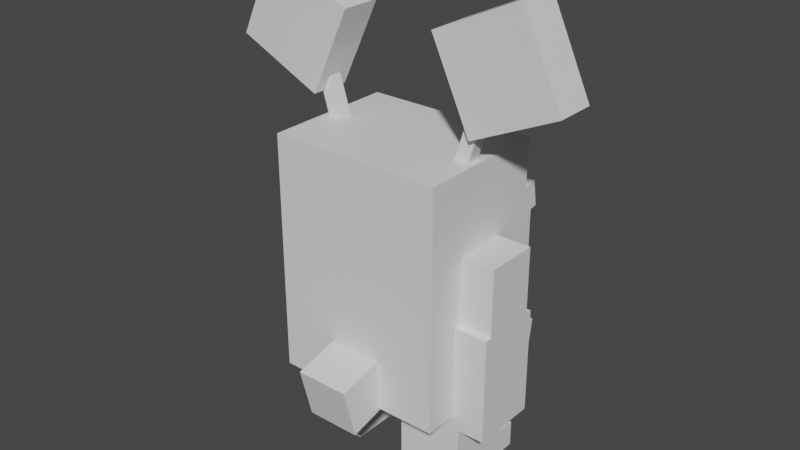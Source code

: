 # Source: loudred.blend  (saved by Blender 2.81.16; exported with 4.5.12 LTS)
import bpy
from mathutils import Matrix  # noqa: F401  (used for matrix-valued properties, if any)

bpy.ops.wm.read_factory_settings(use_empty=True)
scene = bpy.context.scene
scene.name = 'Scene'

# ---- collections
col_collection = bpy.data.collections.new('Collection'); scene.collection.children.link(col_collection)

# ---- materials (node trees are filled in below, after node groups)
mat_default_obj = bpy.data.materials.new('Default OBJ')
mat_default_obj.use_transparent_shadow = False

# ---- material node trees
mat_default_obj.use_nodes = True; mat_default_obj.node_tree.nodes.clear()
_N = mat_default_obj.node_tree.nodes; _L = mat_default_obj.node_tree.links
n0 = _N.new('ShaderNodeOutputMaterial'); n0.name = 'Material Output'; n0.location = (300, 300)
n1 = _N.new('ShaderNodeBsdfPrincipled'); n1.name = 'Principled BSDF'; n1.location = (10, 300)
n1.distribution = 'GGX'
n1.subsurface_method = 'BURLEY'
n1.inputs[3].default_value = 1.45
n1.inputs[27].default_value = (0.0, 0.0, 0.0, 1.0)
n1.inputs[28].default_value = 1.0
_L.new(n1.outputs[0], n0.inputs[0])
n0.is_active_output = True

# ---- world
world_world = bpy.data.worlds.new('World'); scene.world = world_world
world_world.use_nodes = True; world_world.node_tree.nodes.clear()
_N = world_world.node_tree.nodes; _L = world_world.node_tree.links
n0 = _N.new('ShaderNodeOutputWorld'); n0.name = 'World Output'; n0.location = (300, 300)
n1 = _N.new('ShaderNodeBackground'); n1.name = 'Background'; n1.location = (10, 300)
n1.inputs[0].default_value = (0.05088, 0.05088, 0.05088, 1.0)
_L.new(n1.outputs[0], n0.inputs[0])
n0.is_active_output = True
world_world.color = (0.05088, 0.05088, 0.05088)
world_world.use_sun_shadow = False
world_world.sun_shadow_jitter_overblur = 0.0

# ---- meshes
me_lower_left_tooth = bpy.data.meshes.new('Lower_left_tooth')
me_lower_left_tooth.from_pydata([(0.0625, -0.07413, -0.04814), (-0.0625, -0.07413, -0.04814), (-0.0625, 0.04814, -0.07413), (0.0625, 0.04814, -0.07413), (-0.0625, -0.04814, 0.07413), (0.0625, -0.04814, 0.07413), (0.0625, 0.07413, 0.04814), (-0.0625, 0.07413, 0.04814)], [], [(0, 1, 2, 3), (4, 5, 6, 7), (3, 2, 7, 6), (5, 4, 1, 0), (5, 0, 3, 6), (1, 4, 7, 2)])
_uv = me_lower_left_tooth.uv_layers.new(name='UVMap')
_uv.uv.foreach_set('vector', [0.01562, 0.9688, 0.03125, 0.9688, 0.03125, 0.9844, 0.01562, 0.9844, 0.04688, 0.9688, 0.0625, 0.9688, 0.0625, 0.9844, 0.04688, 0.9844, 0.01562, 0.9844, 0.03125, 0.9844, 0.03125, 1.0, 0.01562, 1.0, 0.03125, 0.9844, 0.04688, 0.9844, 0.04688, 1.0, 0.03125, 1.0, 0.0, 0.9688, 0.01562, 0.9688, 0.01562, 0.9844, 0.0, 0.9844, 0.03125, 0.9688, 0.04688, 0.9688, 0.04688, 0.9844, 0.03125, 0.9844])
me_lower_left_tooth.materials.append(mat_default_obj)
me_lower_left_tooth.use_remesh_fix_poles = True
me_lower_left_tooth.use_remesh_preserve_attributes = False
me_lower_left_tooth.use_mirror_vertex_groups = False
me_lower_left_tooth.update()
me_right_arm = bpy.data.meshes.new('Right_arm')
me_right_arm.from_pydata([(0.09375, -0.1562, -0.125), (-0.09375, -0.1562, -0.125), (-0.09375, 0.1562, -0.125), (0.09375, 0.1562, -0.125), (-0.09375, -0.1562, 0.125), (0.09375, -0.1562, 0.125), (0.09375, 0.1562, 0.125), (-0.09375, 0.1562, 0.125)], [], [(0, 1, 2, 3), (4, 5, 6, 7), (3, 2, 7, 6), (5, 4, 1, 0), (5, 0, 3, 6), (1, 4, 7, 2)])
_uv = me_right_arm.uv_layers.new(name='UVMap')
_uv.uv.foreach_set('vector', [0.03125, 0.4531, 0.05469, 0.4531, 0.05469, 0.4922, 0.03125, 0.4922, 0.08594, 0.4531, 0.1094, 0.4531, 0.1094, 0.4922, 0.08594, 0.4922, 0.03125, 0.4922, 0.05469, 0.4922, 0.05469, 0.5234, 0.03125, 0.5234, 0.05469, 0.4922, 0.07812, 0.4922, 0.07812, 0.5234, 0.05469, 0.5234, 0.0, 0.4531, 0.03125, 0.4531, 0.03125, 0.4922, 0.0, 0.4922, 0.05469, 0.4531, 0.08594, 0.4531, 0.08594, 0.4922, 0.05469, 0.4922])
me_right_arm.materials.append(mat_default_obj)
me_right_arm.use_remesh_fix_poles = True
me_right_arm.use_remesh_preserve_attributes = False
me_right_arm.use_mirror_vertex_groups = False
me_right_arm.update()
me_right_arm1 = bpy.data.meshes.new('Right_arm1')
me_right_arm1.from_pydata([(0.09375, -0.25, -0.1562), (-0.09375, -0.25, -0.1562), (-0.09375, 0.25, -0.1562), (0.09375, 0.25, -0.1562), (-0.09375, -0.25, 0.1562), (0.09375, -0.25, 0.1562), (0.09375, 0.25, 0.1562), (-0.09375, 0.25, 0.1562)], [], [(0, 1, 2, 3), (4, 5, 6, 7), (3, 2, 7, 6), (5, 4, 1, 0), (5, 0, 3, 6), (1, 4, 7, 2)])
_uv = me_right_arm1.uv_layers.new(name='UVMap')
_uv.uv.foreach_set('vector', [0.03906, 0.3516, 0.0625, 0.3516, 0.0625, 0.4141, 0.03906, 0.4141, 0.1016, 0.3516, 0.125, 0.3516, 0.125, 0.4141, 0.1016, 0.4141, 0.03906, 0.4141, 0.0625, 0.4141, 0.0625, 0.4531, 0.03906, 0.4531, 0.0625, 0.4141, 0.08594, 0.4141, 0.08594, 0.4531, 0.0625, 0.4531, 0.0, 0.3516, 0.03906, 0.3516, 0.03906, 0.4141, 0.0, 0.4141, 0.0625, 0.3516, 0.1016, 0.3516, 0.1016, 0.4141, 0.0625, 0.4141])
me_right_arm1.materials.append(mat_default_obj)
me_right_arm1.use_remesh_fix_poles = True
me_right_arm1.use_remesh_preserve_attributes = False
me_right_arm1.use_mirror_vertex_groups = False
me_right_arm1.update()
me_upper_right_tooth = bpy.data.meshes.new('Upper_right_tooth')
me_upper_right_tooth.from_pydata([(0.0625, -0.04814, -0.07413), (-0.0625, -0.04814, -0.07413), (-0.0625, 0.07413, -0.04814), (0.0625, 0.07413, -0.04814), (-0.0625, -0.07413, 0.04814), (0.0625, -0.07413, 0.04814), (0.0625, 0.04814, 0.07413), (-0.0625, 0.04814, 0.07413)], [], [(0, 1, 2, 3), (4, 5, 6, 7), (3, 2, 7, 6), (5, 4, 1, 0), (5, 0, 3, 6), (1, 4, 7, 2)])
_uv = me_upper_right_tooth.uv_layers.new(name='UVMap')
_uv.uv.foreach_set('vector', [0.01562, 0.9688, 0.03125, 0.9688, 0.03125, 0.9844, 0.01562, 0.9844, 0.04688, 0.9688, 0.0625, 0.9688, 0.0625, 0.9844, 0.04688, 0.9844, 0.01562, 0.9844, 0.03125, 0.9844, 0.03125, 1.0, 0.01562, 1.0, 0.03125, 0.9844, 0.04688, 0.9844, 0.04688, 1.0, 0.03125, 1.0, 0.0, 0.9688, 0.01562, 0.9688, 0.01562, 0.9844, 0.0, 0.9844, 0.03125, 0.9688, 0.04688, 0.9688, 0.04688, 0.9844, 0.03125, 0.9844])
me_upper_right_tooth.materials.append(mat_default_obj)
me_upper_right_tooth.use_remesh_fix_poles = True
me_upper_right_tooth.use_remesh_preserve_attributes = False
me_upper_right_tooth.use_mirror_vertex_groups = False
me_upper_right_tooth.update()
me_right_mouthpart = bpy.data.meshes.new('Right_mouthpart')
me_right_mouthpart.from_pydata([(0.03125, -0.375, -0.0625), (-0.03125, -0.375, -0.0625), (-0.03125, 0.375, -0.0625), (0.03125, 0.375, -0.0625), (-0.03125, -0.375, 0.0625), (0.03125, -0.375, 0.0625), (0.03125, 0.375, 0.0625), (-0.03125, 0.375, 0.0625)], [], [(0, 1, 2, 3), (4, 5, 6, 7), (3, 2, 7, 6), (5, 4, 1, 0), (5, 0, 3, 6), (1, 4, 7, 2)])
_uv = me_right_mouthpart.uv_layers.new(name='UVMap')
_uv.uv.foreach_set('vector', [0.375, 0.8906, 0.3828, 0.8906, 0.3828, 0.9844, 0.375, 0.9844, 0.3984, 0.8906, 0.4062, 0.8906, 0.4062, 0.9844, 0.3984, 0.9844, 0.375, 0.9844, 0.3828, 0.9844, 0.3828, 1.0, 0.375, 1.0, 0.3828, 0.9844, 0.3906, 0.9844, 0.3906, 1.0, 0.3828, 1.0, 0.3594, 0.8906, 0.375, 0.8906, 0.375, 0.9844, 0.3594, 0.9844, 0.3828, 0.8906, 0.3984, 0.8906, 0.3984, 0.9844, 0.3828, 0.9844])
me_right_mouthpart.materials.append(mat_default_obj)
me_right_mouthpart.use_remesh_fix_poles = True
me_right_mouthpart.use_remesh_preserve_attributes = False
me_right_mouthpart.use_mirror_vertex_groups = False
me_right_mouthpart.update()
me_nose = bpy.data.meshes.new('Nose')
me_nose.from_pydata([(0.125, 0.005938, -0.1396), (-0.125, 0.005938, -0.1396), (-0.125, 0.1153, -0.07903), (0.125, 0.1153, -0.07903), (-0.125, -0.1153, 0.07903), (0.125, -0.1153, 0.07903), (0.125, -0.005937, 0.1396), (-0.125, -0.005937, 0.1396)], [], [(0, 1, 2, 3), (4, 5, 6, 7), (3, 2, 7, 6), (5, 4, 1, 0), (5, 0, 3, 6), (1, 4, 7, 2)])
_uv = me_nose.uv_layers.new(name='UVMap')
_uv.uv.foreach_set('vector', [0.4375, 0.8984, 0.4688, 0.8984, 0.4688, 0.9141, 0.4375, 0.9141, 0.5, 0.8984, 0.5312, 0.8984, 0.5312, 0.9141, 0.5, 0.9141, 0.4375, 0.9141, 0.4688, 0.9141, 0.4688, 0.9453, 0.4375, 0.9453, 0.4688, 0.9141, 0.5, 0.9141, 0.5, 0.9453, 0.4688, 0.9453, 0.4062, 0.8984, 0.4375, 0.8984, 0.4375, 0.9141, 0.4062, 0.9141, 0.4688, 0.8984, 0.5, 0.8984, 0.5, 0.9141, 0.4688, 0.9141])
me_nose.materials.append(mat_default_obj)
me_nose.use_remesh_fix_poles = True
me_nose.use_remesh_preserve_attributes = False
me_nose.use_mirror_vertex_groups = False
me_nose.update()
me_tail = bpy.data.meshes.new('Tail')
me_tail.from_pydata([(0.125, -0.09105, -0.1515), (-0.125, -0.09105, -0.1515), (-0.125, 0.1515, -0.09105), (0.125, 0.1515, -0.09105), (-0.125, -0.1515, 0.09105), (0.125, -0.1515, 0.09105), (0.125, 0.09105, 0.1515), (-0.125, 0.09105, 0.1515)], [], [(0, 1, 2, 3), (4, 5, 6, 7), (3, 2, 7, 6), (5, 4, 1, 0), (5, 0, 3, 6), (1, 4, 7, 2)])
_uv = me_tail.uv_layers.new(name='UVMap')
_uv.uv.foreach_set('vector', [0.03125, 0.2891, 0.0625, 0.2891, 0.0625, 0.3203, 0.03125, 0.3203, 0.09375, 0.2891, 0.125, 0.2891, 0.125, 0.3203, 0.09375, 0.3203, 0.03125, 0.3203, 0.0625, 0.3203, 0.0625, 0.3516, 0.03125, 0.3516, 0.0625, 0.3203, 0.09375, 0.3203, 0.09375, 0.3516, 0.0625, 0.3516, 0.0, 0.2891, 0.03125, 0.2891, 0.03125, 0.3203, 0.0, 0.3203, 0.0625, 0.2891, 0.09375, 0.2891, 0.09375, 0.3203, 0.0625, 0.3203])
me_tail.materials.append(mat_default_obj)
me_tail.use_remesh_fix_poles = True
me_tail.use_remesh_preserve_attributes = False
me_tail.use_mirror_vertex_groups = False
me_tail.update()
me_body = bpy.data.meshes.new('Body')
me_body.from_pydata([(0.4062, -0.5625, -0.3125), (-0.4062, -0.5625, -0.3125), (-0.4062, 0.5625, -0.3125), (0.4062, 0.5625, -0.3125), (-0.4062, -0.5625, 0.3125), (0.4062, -0.5625, 0.3125), (0.4062, 0.5625, 0.3125), (-0.4062, 0.5625, 0.3125)], [], [(0, 1, 2, 3), (4, 5, 6, 7), (3, 2, 7, 6), (5, 4, 1, 0), (5, 0, 3, 6), (1, 4, 7, 2)])
_uv = me_body.uv_layers.new(name='UVMap')
_uv.uv.foreach_set('vector', [0.07812, 0.7812, 0.1797, 0.7812, 0.1797, 0.9219, 0.07812, 0.9219, 0.2578, 0.7812, 0.3594, 0.7812, 0.3594, 0.9219, 0.2578, 0.9219, 0.07812, 0.9219, 0.1797, 0.9219, 0.1797, 1.0, 0.07812, 1.0, 0.1797, 0.9219, 0.2812, 0.9219, 0.2812, 1.0, 0.1797, 1.0, 0.0, 0.7812, 0.07812, 0.7812, 0.07812, 0.9219, 0.0, 0.9219, 0.1797, 0.7812, 0.2578, 0.7812, 0.2578, 0.9219, 0.1797, 0.9219])
me_body.materials.append(mat_default_obj)
me_body.use_remesh_fix_poles = True
me_body.use_remesh_preserve_attributes = False
me_body.use_mirror_vertex_groups = False
me_body.update()
me_right_ear = bpy.data.meshes.new('Right_ear')
me_right_ear.from_pydata([(0.2907, -0.1058, -0.09375), (-0.1058, -0.2907, -0.09375), (-0.2907, 0.1058, -0.09375), (0.1058, 0.2907, -0.09375), (-0.1058, -0.2907, 0.09375), (0.2907, -0.1058, 0.09375), (0.1058, 0.2907, 0.09375), (-0.2907, 0.1058, 0.09375)], [], [(0, 1, 2, 3), (4, 5, 6, 7), (3, 2, 7, 6), (5, 4, 1, 0), (5, 0, 3, 6), (1, 4, 7, 2)])
_uv = me_right_ear.uv_layers.new(name='UVMap')
_uv.uv.foreach_set('vector', [0.02344, 0.5234, 0.07812, 0.5234, 0.07812, 0.5781, 0.02344, 0.5781, 0.1016, 0.5234, 0.1562, 0.5234, 0.1562, 0.5781, 0.1016, 0.5781, 0.02344, 0.5781, 0.07812, 0.5781, 0.07812, 0.6016, 0.02344, 0.6016, 0.07812, 0.5781, 0.1328, 0.5781, 0.1328, 0.6016, 0.07812, 0.6016, 0.0, 0.5234, 0.02344, 0.5234, 0.02344, 0.5781, 0.0, 0.5781, 0.07812, 0.5234, 0.1016, 0.5234, 0.1016, 0.5781, 0.07812, 0.5781])
me_right_ear.materials.append(mat_default_obj)
me_right_ear.use_remesh_fix_poles = True
me_right_ear.use_remesh_preserve_attributes = False
me_right_ear.use_mirror_vertex_groups = False
me_right_ear.update()
me_left_ear_stalk = bpy.data.meshes.new('Left_ear_stalk')
me_left_ear_stalk.from_pydata([(0.06643, -0.1104, -0.03125), (0.006662, -0.1287, -0.03125), (-0.06643, 0.1104, -0.03125), (-0.006662, 0.1287, -0.03125), (0.006662, -0.1287, 0.03125), (0.06643, -0.1104, 0.03125), (-0.006662, 0.1287, 0.03125), (-0.06643, 0.1104, 0.03125)], [], [(0, 1, 2, 3), (4, 5, 6, 7), (3, 2, 7, 6), (5, 4, 1, 0), (5, 0, 3, 6), (1, 4, 7, 2)])
_uv = me_left_ear_stalk.uv_layers.new(name='UVMap')
_uv.uv.foreach_set('vector', [0.007813, 0.6016, 0.01562, 0.6016, 0.01562, 0.6328, 0.007813, 0.6328, 0.02344, 0.6016, 0.03125, 0.6016, 0.03125, 0.6328, 0.02344, 0.6328, 0.007813, 0.6328, 0.01562, 0.6328, 0.01562, 0.6406, 0.007813, 0.6406, 0.01562, 0.6328, 0.02344, 0.6328, 0.02344, 0.6406, 0.01562, 0.6406, 0.0, 0.6016, 0.007813, 0.6016, 0.007813, 0.6328, 0.0, 0.6328, 0.01562, 0.6016, 0.02344, 0.6016, 0.02344, 0.6328, 0.01562, 0.6328])
me_left_ear_stalk.materials.append(mat_default_obj)
me_left_ear_stalk.use_remesh_fix_poles = True
me_left_ear_stalk.use_remesh_preserve_attributes = False
me_left_ear_stalk.use_mirror_vertex_groups = False
me_left_ear_stalk.update()
me_left_mouthpart = bpy.data.meshes.new('Left_mouthpart')
me_left_mouthpart.from_pydata([(0.03125, -0.375, -0.0625), (-0.03125, -0.375, -0.0625), (-0.03125, 0.375, -0.0625), (0.03125, 0.375, -0.0625), (-0.03125, -0.375, 0.0625), (0.03125, -0.375, 0.0625), (0.03125, 0.375, 0.0625), (-0.03125, 0.375, 0.0625)], [], [(0, 1, 2, 3), (4, 5, 6, 7), (3, 2, 7, 6), (5, 4, 1, 0), (5, 0, 3, 6), (1, 4, 7, 2)])
_uv = me_left_mouthpart.uv_layers.new(name='UVMap')
_uv.uv.foreach_set('vector', [0.375, 0.8906, 0.3828, 0.8906, 0.3828, 0.9844, 0.375, 0.9844, 0.3984, 0.8906, 0.4062, 0.8906, 0.4062, 0.9844, 0.3984, 0.9844, 0.375, 0.9844, 0.3828, 0.9844, 0.3828, 1.0, 0.375, 1.0, 0.3828, 0.9844, 0.3906, 0.9844, 0.3906, 1.0, 0.3828, 1.0, 0.3594, 0.8906, 0.375, 0.8906, 0.375, 0.9844, 0.3594, 0.9844, 0.3828, 0.8906, 0.3984, 0.8906, 0.3984, 0.9844, 0.3828, 0.9844])
me_left_mouthpart.materials.append(mat_default_obj)
me_left_mouthpart.use_remesh_fix_poles = True
me_left_mouthpart.use_remesh_preserve_attributes = False
me_left_mouthpart.use_mirror_vertex_groups = False
me_left_mouthpart.update()
me_lowermouthpart = bpy.data.meshes.new('Lowermouthpart')
me_lowermouthpart.from_pydata([(0.375, -0.0764, -0.08282), (-0.375, -0.0764, -0.08282), (-0.375, 0.04707, -0.1024), (0.375, 0.04706, -0.1024), (-0.375, -0.04706, 0.1024), (0.375, -0.04706, 0.1024), (0.375, 0.0764, 0.08282), (-0.375, 0.0764, 0.08282)], [], [(0, 1, 2, 3), (4, 5, 6, 7), (3, 2, 7, 6), (5, 4, 1, 0), (5, 0, 3, 6), (1, 4, 7, 2)])
_uv = me_lowermouthpart.uv_layers.new(name='UVMap')
_uv.uv.foreach_set('vector', [0.4297, 0.9609, 0.5234, 0.9609, 0.5234, 0.9766, 0.4297, 0.9766, 0.5469, 0.9609, 0.6406, 0.9609, 0.6406, 0.9766, 0.5469, 0.9766, 0.4297, 0.9766, 0.5234, 0.9766, 0.5234, 1.0, 0.4297, 1.0, 0.5234, 0.9766, 0.6172, 0.9766, 0.6172, 1.0, 0.5234, 1.0, 0.4062, 0.9609, 0.4297, 0.9609, 0.4297, 0.9766, 0.4062, 0.9766, 0.5234, 0.9609, 0.5469, 0.9609, 0.5469, 0.9766, 0.5234, 0.9766])
me_lowermouthpart.materials.append(mat_default_obj)
me_lowermouthpart.use_remesh_fix_poles = True
me_lowermouthpart.use_remesh_preserve_attributes = False
me_lowermouthpart.use_mirror_vertex_groups = False
me_lowermouthpart.update()
me_right_ear_stalk = bpy.data.meshes.new('Right_ear_stalk')
me_right_ear_stalk.from_pydata([(-0.006662, -0.1287, -0.03125), (-0.06643, -0.1104, -0.03125), (0.006662, 0.1287, -0.03125), (0.06643, 0.1104, -0.03125), (-0.06643, -0.1104, 0.03125), (-0.006662, -0.1287, 0.03125), (0.06643, 0.1104, 0.03125), (0.006662, 0.1287, 0.03125)], [], [(0, 1, 2, 3), (4, 5, 6, 7), (3, 2, 7, 6), (5, 4, 1, 0), (5, 0, 3, 6), (1, 4, 7, 2)])
_uv = me_right_ear_stalk.uv_layers.new(name='UVMap')
_uv.uv.foreach_set('vector', [0.007813, 0.6016, 0.01562, 0.6016, 0.01562, 0.6328, 0.007813, 0.6328, 0.02344, 0.6016, 0.03125, 0.6016, 0.03125, 0.6328, 0.02344, 0.6328, 0.007813, 0.6328, 0.01562, 0.6328, 0.01562, 0.6406, 0.007813, 0.6406, 0.01562, 0.6328, 0.02344, 0.6328, 0.02344, 0.6406, 0.01562, 0.6406, 0.0, 0.6016, 0.007813, 0.6016, 0.007813, 0.6328, 0.0, 0.6328, 0.01562, 0.6016, 0.02344, 0.6016, 0.02344, 0.6328, 0.01562, 0.6328])
me_right_ear_stalk.materials.append(mat_default_obj)
me_right_ear_stalk.use_remesh_fix_poles = True
me_right_ear_stalk.use_remesh_preserve_attributes = False
me_right_ear_stalk.use_mirror_vertex_groups = False
me_right_ear_stalk.update()
me_left_ear = bpy.data.meshes.new('Left_ear')
me_left_ear.from_pydata([(0.1058, -0.2907, -0.09375), (-0.2907, -0.1058, -0.09375), (-0.1058, 0.2907, -0.09375), (0.2907, 0.1058, -0.09375), (-0.2907, -0.1058, 0.09375), (0.1058, -0.2907, 0.09375), (0.2907, 0.1058, 0.09375), (-0.1058, 0.2907, 0.09375)], [], [(0, 1, 2, 3), (4, 5, 6, 7), (3, 2, 7, 6), (5, 4, 1, 0), (5, 0, 3, 6), (1, 4, 7, 2)])
_uv = me_left_ear.uv_layers.new(name='UVMap')
_uv.uv.foreach_set('vector', [0.02344, 0.5234, 0.07812, 0.5234, 0.07812, 0.5781, 0.02344, 0.5781, 0.1016, 0.5234, 0.1562, 0.5234, 0.1562, 0.5781, 0.1016, 0.5781, 0.02344, 0.5781, 0.07812, 0.5781, 0.07812, 0.6016, 0.02344, 0.6016, 0.07812, 0.5781, 0.1328, 0.5781, 0.1328, 0.6016, 0.07812, 0.6016, 0.0, 0.5234, 0.02344, 0.5234, 0.02344, 0.5781, 0.0, 0.5781, 0.07812, 0.5234, 0.1016, 0.5234, 0.1016, 0.5781, 0.07812, 0.5781])
me_left_ear.materials.append(mat_default_obj)
me_left_ear.use_remesh_fix_poles = True
me_left_ear.use_remesh_preserve_attributes = False
me_left_ear.use_mirror_vertex_groups = False
me_left_ear.update()
me_lower_right_tooth = bpy.data.meshes.new('Lower_right_tooth')
me_lower_right_tooth.from_pydata([(0.0625, -0.07413, -0.04814), (-0.0625, -0.07413, -0.04814), (-0.0625, 0.04814, -0.07413), (0.0625, 0.04814, -0.07413), (-0.0625, -0.04814, 0.07413), (0.0625, -0.04814, 0.07413), (0.0625, 0.07413, 0.04814), (-0.0625, 0.07413, 0.04814)], [], [(0, 1, 2, 3), (4, 5, 6, 7), (3, 2, 7, 6), (5, 4, 1, 0), (5, 0, 3, 6), (1, 4, 7, 2)])
_uv = me_lower_right_tooth.uv_layers.new(name='UVMap')
_uv.uv.foreach_set('vector', [0.01562, 0.9688, 0.03125, 0.9688, 0.03125, 0.9844, 0.01562, 0.9844, 0.04688, 0.9688, 0.0625, 0.9688, 0.0625, 0.9844, 0.04688, 0.9844, 0.01562, 0.9844, 0.03125, 0.9844, 0.03125, 1.0, 0.01562, 1.0, 0.03125, 0.9844, 0.04688, 0.9844, 0.04688, 1.0, 0.03125, 1.0, 0.0, 0.9688, 0.01562, 0.9688, 0.01562, 0.9844, 0.0, 0.9844, 0.03125, 0.9688, 0.04688, 0.9688, 0.04688, 0.9844, 0.03125, 0.9844])
me_lower_right_tooth.materials.append(mat_default_obj)
me_lower_right_tooth.use_remesh_fix_poles = True
me_lower_right_tooth.use_remesh_preserve_attributes = False
me_lower_right_tooth.use_mirror_vertex_groups = False
me_lower_right_tooth.update()
me_upper_left_tooth = bpy.data.meshes.new('Upper_left_tooth')
me_upper_left_tooth.from_pydata([(0.0625, -0.04814, -0.07413), (-0.0625, -0.04814, -0.07413), (-0.0625, 0.07413, -0.04814), (0.0625, 0.07413, -0.04814), (-0.0625, -0.07413, 0.04814), (0.0625, -0.07413, 0.04814), (0.0625, 0.04814, 0.07413), (-0.0625, 0.04814, 0.07413)], [], [(0, 1, 2, 3), (4, 5, 6, 7), (3, 2, 7, 6), (5, 4, 1, 0), (5, 0, 3, 6), (1, 4, 7, 2)])
_uv = me_upper_left_tooth.uv_layers.new(name='UVMap')
_uv.uv.foreach_set('vector', [0.01562, 0.9688, 0.03125, 0.9688, 0.03125, 0.9844, 0.01562, 0.9844, 0.04688, 0.9688, 0.0625, 0.9688, 0.0625, 0.9844, 0.04688, 0.9844, 0.01562, 0.9844, 0.03125, 0.9844, 0.03125, 1.0, 0.01562, 1.0, 0.03125, 0.9844, 0.04688, 0.9844, 0.04688, 1.0, 0.03125, 1.0, 0.0, 0.9688, 0.01562, 0.9688, 0.01562, 0.9844, 0.0, 0.9844, 0.03125, 0.9688, 0.04688, 0.9688, 0.04688, 0.9844, 0.03125, 0.9844])
me_upper_left_tooth.materials.append(mat_default_obj)
me_upper_left_tooth.use_remesh_fix_poles = True
me_upper_left_tooth.use_remesh_preserve_attributes = False
me_upper_left_tooth.use_mirror_vertex_groups = False
me_upper_left_tooth.update()
me_left_leg = bpy.data.meshes.new('Left_leg')
me_left_leg.from_pydata([(0.1562, -0.2812, -0.1562), (-0.1562, -0.2812, -0.1562), (-0.1562, 0.2812, -0.1562), (0.1562, 0.2812, -0.1562), (-0.1562, -0.2812, 0.1562), (0.1562, -0.2812, 0.1562), (0.1562, 0.2812, 0.1562), (-0.1562, 0.2812, 0.1562)], [], [(0, 1, 2, 3), (4, 5, 6, 7), (3, 2, 7, 6), (5, 4, 1, 0), (5, 0, 3, 6), (1, 4, 7, 2)])
_uv = me_left_leg.uv_layers.new(name='UVMap')
_uv.uv.foreach_set('vector', [0.03906, 0.6719, 0.07812, 0.6719, 0.07812, 0.7422, 0.03906, 0.7422, 0.1172, 0.6719, 0.1562, 0.6719, 0.1562, 0.7422, 0.1172, 0.7422, 0.03906, 0.7422, 0.07812, 0.7422, 0.07812, 0.7812, 0.03906, 0.7812, 0.07812, 0.7422, 0.1172, 0.7422, 0.1172, 0.7812, 0.07812, 0.7812, 0.0, 0.6719, 0.03906, 0.6719, 0.03906, 0.7422, 0.0, 0.7422, 0.07812, 0.6719, 0.1172, 0.6719, 0.1172, 0.7422, 0.07812, 0.7422])
me_left_leg.materials.append(mat_default_obj)
me_left_leg.use_remesh_fix_poles = True
me_left_leg.use_remesh_preserve_attributes = False
me_left_leg.use_mirror_vertex_groups = False
me_left_leg.update()
me_left_outer_toe = bpy.data.meshes.new('Left_outer_toe')
me_left_outer_toe.from_pydata([(0.0625, -0.0625, -0.0625), (-0.0625, -0.0625, -0.0625), (-0.0625, 0.0625, -0.0625), (0.0625, 0.0625, -0.0625), (-0.0625, -0.0625, 0.0625), (0.0625, -0.0625, 0.0625), (0.0625, 0.0625, 0.0625), (-0.0625, 0.0625, 0.0625)], [], [(0, 1, 2, 3), (4, 5, 6, 7), (3, 2, 7, 6), (5, 4, 1, 0), (5, 0, 3, 6), (1, 4, 7, 2)])
_uv = me_left_outer_toe.uv_layers.new(name='UVMap')
_uv.uv.foreach_set('vector', [0.01562, 0.6406, 0.03125, 0.6406, 0.03125, 0.6562, 0.01562, 0.6562, 0.04688, 0.6406, 0.0625, 0.6406, 0.0625, 0.6562, 0.04688, 0.6562, 0.01562, 0.6562, 0.03125, 0.6562, 0.03125, 0.6719, 0.01562, 0.6719, 0.03125, 0.6562, 0.04688, 0.6562, 0.04688, 0.6719, 0.03125, 0.6719, 0.0, 0.6406, 0.01562, 0.6406, 0.01562, 0.6562, 0.0, 0.6562, 0.03125, 0.6406, 0.04688, 0.6406, 0.04688, 0.6562, 0.03125, 0.6562])
me_left_outer_toe.materials.append(mat_default_obj)
me_left_outer_toe.use_remesh_fix_poles = True
me_left_outer_toe.use_remesh_preserve_attributes = False
me_left_outer_toe.use_mirror_vertex_groups = False
me_left_outer_toe.update()
me_left_inner_toe = bpy.data.meshes.new('Left_inner_toe')
me_left_inner_toe.from_pydata([(0.0625, -0.0625, -0.0625), (-0.0625, -0.0625, -0.0625), (-0.0625, 0.0625, -0.0625), (0.0625, 0.0625, -0.0625), (-0.0625, -0.0625, 0.0625), (0.0625, -0.0625, 0.0625), (0.0625, 0.0625, 0.0625), (-0.0625, 0.0625, 0.0625)], [], [(0, 1, 2, 3), (4, 5, 6, 7), (3, 2, 7, 6), (5, 4, 1, 0), (5, 0, 3, 6), (1, 4, 7, 2)])
_uv = me_left_inner_toe.uv_layers.new(name='UVMap')
_uv.uv.foreach_set('vector', [0.01562, 0.6406, 0.03125, 0.6406, 0.03125, 0.6562, 0.01562, 0.6562, 0.04688, 0.6406, 0.0625, 0.6406, 0.0625, 0.6562, 0.04688, 0.6562, 0.01562, 0.6562, 0.03125, 0.6562, 0.03125, 0.6719, 0.01562, 0.6719, 0.03125, 0.6562, 0.04688, 0.6562, 0.04688, 0.6719, 0.03125, 0.6719, 0.0, 0.6406, 0.01562, 0.6406, 0.01562, 0.6562, 0.0, 0.6562, 0.03125, 0.6406, 0.04688, 0.6406, 0.04688, 0.6562, 0.03125, 0.6562])
me_left_inner_toe.materials.append(mat_default_obj)
me_left_inner_toe.use_remesh_fix_poles = True
me_left_inner_toe.use_remesh_preserve_attributes = False
me_left_inner_toe.use_mirror_vertex_groups = False
me_left_inner_toe.update()
me_right_leg = bpy.data.meshes.new('Right_leg')
me_right_leg.from_pydata([(0.1562, -0.2812, -0.1562), (-0.1562, -0.2812, -0.1562), (-0.1562, 0.2812, -0.1562), (0.1562, 0.2812, -0.1562), (-0.1562, -0.2812, 0.1562), (0.1562, -0.2812, 0.1562), (0.1562, 0.2812, 0.1562), (-0.1562, 0.2812, 0.1562)], [], [(0, 1, 2, 3), (4, 5, 6, 7), (3, 2, 7, 6), (5, 4, 1, 0), (5, 0, 3, 6), (1, 4, 7, 2)])
_uv = me_right_leg.uv_layers.new(name='UVMap')
_uv.uv.foreach_set('vector', [0.03906, 0.6719, 0.07812, 0.6719, 0.07812, 0.7422, 0.03906, 0.7422, 0.1172, 0.6719, 0.1562, 0.6719, 0.1562, 0.7422, 0.1172, 0.7422, 0.03906, 0.7422, 0.07812, 0.7422, 0.07812, 0.7812, 0.03906, 0.7812, 0.07812, 0.7422, 0.1172, 0.7422, 0.1172, 0.7812, 0.07812, 0.7812, 0.0, 0.6719, 0.03906, 0.6719, 0.03906, 0.7422, 0.0, 0.7422, 0.07812, 0.6719, 0.1172, 0.6719, 0.1172, 0.7422, 0.07812, 0.7422])
me_right_leg.materials.append(mat_default_obj)
me_right_leg.use_remesh_fix_poles = True
me_right_leg.use_remesh_preserve_attributes = False
me_right_leg.use_mirror_vertex_groups = False
me_right_leg.update()
me_right_outer_toe = bpy.data.meshes.new('Right_outer_toe')
me_right_outer_toe.from_pydata([(0.0625, -0.0625, -0.0625), (-0.0625, -0.0625, -0.0625), (-0.0625, 0.0625, -0.0625), (0.0625, 0.0625, -0.0625), (-0.0625, -0.0625, 0.0625), (0.0625, -0.0625, 0.0625), (0.0625, 0.0625, 0.0625), (-0.0625, 0.0625, 0.0625)], [], [(0, 1, 2, 3), (4, 5, 6, 7), (3, 2, 7, 6), (5, 4, 1, 0), (5, 0, 3, 6), (1, 4, 7, 2)])
_uv = me_right_outer_toe.uv_layers.new(name='UVMap')
_uv.uv.foreach_set('vector', [0.01562, 0.6406, 0.03125, 0.6406, 0.03125, 0.6562, 0.01562, 0.6562, 0.04688, 0.6406, 0.0625, 0.6406, 0.0625, 0.6562, 0.04688, 0.6562, 0.01562, 0.6562, 0.03125, 0.6562, 0.03125, 0.6719, 0.01562, 0.6719, 0.03125, 0.6562, 0.04688, 0.6562, 0.04688, 0.6719, 0.03125, 0.6719, 0.0, 0.6406, 0.01562, 0.6406, 0.01562, 0.6562, 0.0, 0.6562, 0.03125, 0.6406, 0.04688, 0.6406, 0.04688, 0.6562, 0.03125, 0.6562])
me_right_outer_toe.materials.append(mat_default_obj)
me_right_outer_toe.use_remesh_fix_poles = True
me_right_outer_toe.use_remesh_preserve_attributes = False
me_right_outer_toe.use_mirror_vertex_groups = False
me_right_outer_toe.update()
me_right_inner_toe = bpy.data.meshes.new('Right_inner_toe')
me_right_inner_toe.from_pydata([(0.0625, -0.0625, -0.0625), (-0.0625, -0.0625, -0.0625), (-0.0625, 0.0625, -0.0625), (0.0625, 0.0625, -0.0625), (-0.0625, -0.0625, 0.0625), (0.0625, -0.0625, 0.0625), (0.0625, 0.0625, 0.0625), (-0.0625, 0.0625, 0.0625)], [], [(0, 1, 2, 3), (4, 5, 6, 7), (3, 2, 7, 6), (5, 4, 1, 0), (5, 0, 3, 6), (1, 4, 7, 2)])
_uv = me_right_inner_toe.uv_layers.new(name='UVMap')
_uv.uv.foreach_set('vector', [0.01562, 0.6406, 0.03125, 0.6406, 0.03125, 0.6562, 0.01562, 0.6562, 0.04688, 0.6406, 0.0625, 0.6406, 0.0625, 0.6562, 0.04688, 0.6562, 0.01562, 0.6562, 0.03125, 0.6562, 0.03125, 0.6719, 0.01562, 0.6719, 0.03125, 0.6562, 0.04688, 0.6562, 0.04688, 0.6719, 0.03125, 0.6719, 0.0, 0.6406, 0.01562, 0.6406, 0.01562, 0.6562, 0.0, 0.6562, 0.03125, 0.6406, 0.04688, 0.6406, 0.04688, 0.6562, 0.03125, 0.6562])
me_right_inner_toe.materials.append(mat_default_obj)
me_right_inner_toe.use_remesh_fix_poles = True
me_right_inner_toe.use_remesh_preserve_attributes = False
me_right_inner_toe.use_mirror_vertex_groups = False
me_right_inner_toe.update()
me_left_arm = bpy.data.meshes.new('Left_arm')
me_left_arm.from_pydata([(0.09375, -0.1562, -0.125), (-0.09375, -0.1562, -0.125), (-0.09375, 0.1562, -0.125), (0.09375, 0.1562, -0.125), (-0.09375, -0.1562, 0.125), (0.09375, -0.1562, 0.125), (0.09375, 0.1562, 0.125), (-0.09375, 0.1562, 0.125)], [], [(0, 1, 2, 3), (4, 5, 6, 7), (3, 2, 7, 6), (5, 4, 1, 0), (5, 0, 3, 6), (1, 4, 7, 2)])
_uv = me_left_arm.uv_layers.new(name='UVMap')
_uv.uv.foreach_set('vector', [0.03125, 0.4531, 0.05469, 0.4531, 0.05469, 0.4922, 0.03125, 0.4922, 0.08594, 0.4531, 0.1094, 0.4531, 0.1094, 0.4922, 0.08594, 0.4922, 0.03125, 0.4922, 0.05469, 0.4922, 0.05469, 0.5234, 0.03125, 0.5234, 0.05469, 0.4922, 0.07812, 0.4922, 0.07812, 0.5234, 0.05469, 0.5234, 0.0, 0.4531, 0.03125, 0.4531, 0.03125, 0.4922, 0.0, 0.4922, 0.05469, 0.4531, 0.08594, 0.4531, 0.08594, 0.4922, 0.05469, 0.4922])
me_left_arm.materials.append(mat_default_obj)
me_left_arm.use_remesh_fix_poles = True
me_left_arm.use_remesh_preserve_attributes = False
me_left_arm.use_mirror_vertex_groups = False
me_left_arm.update()
me_left_arm1 = bpy.data.meshes.new('Left_arm1')
me_left_arm1.from_pydata([(0.09375, -0.25, -0.1562), (-0.09375, -0.25, -0.1562), (-0.09375, 0.25, -0.1562), (0.09375, 0.25, -0.1562), (-0.09375, -0.25, 0.1562), (0.09375, -0.25, 0.1562), (0.09375, 0.25, 0.1562), (-0.09375, 0.25, 0.1562)], [], [(0, 1, 2, 3), (4, 5, 6, 7), (3, 2, 7, 6), (5, 4, 1, 0), (5, 0, 3, 6), (1, 4, 7, 2)])
_uv = me_left_arm1.uv_layers.new(name='UVMap')
_uv.uv.foreach_set('vector', [0.03906, 0.3516, 0.0625, 0.3516, 0.0625, 0.4141, 0.03906, 0.4141, 0.1016, 0.3516, 0.125, 0.3516, 0.125, 0.4141, 0.1016, 0.4141, 0.03906, 0.4141, 0.0625, 0.4141, 0.0625, 0.4531, 0.03906, 0.4531, 0.0625, 0.4141, 0.08594, 0.4141, 0.08594, 0.4531, 0.0625, 0.4531, 0.0, 0.3516, 0.03906, 0.3516, 0.03906, 0.4141, 0.0, 0.4141, 0.0625, 0.3516, 0.1016, 0.3516, 0.1016, 0.4141, 0.0625, 0.4141])
me_left_arm1.materials.append(mat_default_obj)
me_left_arm1.use_remesh_fix_poles = True
me_left_arm1.use_remesh_preserve_attributes = False
me_left_arm1.use_mirror_vertex_groups = False
me_left_arm1.update()
me_upper_mouthpart = bpy.data.meshes.new('Upper_mouthpart')
me_upper_mouthpart.from_pydata([(0.375, -0.04706, -0.1024), (-0.375, -0.04706, -0.1024), (-0.375, 0.0764, -0.08282), (0.375, 0.0764, -0.08282), (-0.375, -0.0764, 0.08282), (0.375, -0.0764, 0.08282), (0.375, 0.04706, 0.1024), (-0.375, 0.04706, 0.1024)], [], [(0, 1, 2, 3), (4, 5, 6, 7), (3, 2, 7, 6), (5, 4, 1, 0), (5, 0, 3, 6), (1, 4, 7, 2)])
_uv = me_upper_mouthpart.uv_layers.new(name='UVMap')
_uv.uv.foreach_set('vector', [0.4297, 0.9609, 0.5234, 0.9609, 0.5234, 0.9766, 0.4297, 0.9766, 0.5469, 0.9609, 0.6406, 0.9609, 0.6406, 0.9766, 0.5469, 0.9766, 0.4297, 0.9766, 0.5234, 0.9766, 0.5234, 1.0, 0.4297, 1.0, 0.5234, 0.9766, 0.6172, 0.9766, 0.6172, 1.0, 0.5234, 1.0, 0.4062, 0.9609, 0.4297, 0.9609, 0.4297, 0.9766, 0.4062, 0.9766, 0.5234, 0.9609, 0.5469, 0.9609, 0.5469, 0.9766, 0.5234, 0.9766])
me_upper_mouthpart.materials.append(mat_default_obj)
me_upper_mouthpart.use_remesh_fix_poles = True
me_upper_mouthpart.use_remesh_preserve_attributes = False
me_upper_mouthpart.use_mirror_vertex_groups = False
me_upper_mouthpart.update()

# ---- objects
ob_lower_left_tooth = bpy.data.objects.new('Lower_left_tooth', me_lower_left_tooth)
ob_right_arm = bpy.data.objects.new('Right_arm', me_right_arm)
ob_right_arm1 = bpy.data.objects.new('Right_arm1', me_right_arm1)
ob_upper_right_tooth = bpy.data.objects.new('Upper_right_tooth', me_upper_right_tooth)
ob_right_mouthpart = bpy.data.objects.new('Right_mouthpart', me_right_mouthpart)
ob_nose = bpy.data.objects.new('Nose', me_nose)
ob_tail = bpy.data.objects.new('Tail', me_tail)
ob_body = bpy.data.objects.new('Body', me_body)
ob_right_ear = bpy.data.objects.new('Right_ear', me_right_ear)
ob_left_ear_stalk = bpy.data.objects.new('Left_ear_stalk', me_left_ear_stalk)
ob_left_mouthpart = bpy.data.objects.new('Left_mouthpart', me_left_mouthpart)
ob_lowermouthpart = bpy.data.objects.new('Lowermouthpart', me_lowermouthpart)
ob_right_ear_stalk = bpy.data.objects.new('Right_ear_stalk', me_right_ear_stalk)
ob_left_ear = bpy.data.objects.new('Left_ear', me_left_ear)
ob_lower_right_tooth = bpy.data.objects.new('Lower_right_tooth', me_lower_right_tooth)
ob_upper_left_tooth = bpy.data.objects.new('Upper_left_tooth', me_upper_left_tooth)
ob_left_leg = bpy.data.objects.new('Left_leg', me_left_leg)
ob_left_outer_toe = bpy.data.objects.new('Left_outer_toe', me_left_outer_toe)
ob_left_inner_toe = bpy.data.objects.new('Left_inner_toe', me_left_inner_toe)
ob_right_leg = bpy.data.objects.new('Right_leg', me_right_leg)
ob_right_outer_toe = bpy.data.objects.new('Right_outer_toe', me_right_outer_toe)
ob_right_inner_toe = bpy.data.objects.new('Right_inner_toe', me_right_inner_toe)
ob_left_arm = bpy.data.objects.new('Left_arm', me_left_arm)
ob_left_arm1 = bpy.data.objects.new('Left_arm1', me_left_arm1)
ob_upper_mouthpart = bpy.data.objects.new('Upper_mouthpart', me_upper_mouthpart)

# ---- transforms, parenting, visibility, modifiers, constraints
ob_lower_left_tooth.parent = ob_lowermouthpart
ob_lower_left_tooth.matrix_parent_inverse = Matrix(((1.0, 0.0, 0.0, -0.0), (0.0, -1.629e-07, 1.0, -0.5152), (0.0, -1.0, -1.629e-07, 0.3735), (-0.0, 0.0, -0.0, 1.0)))
ob_lower_left_tooth.location = (-0.25, 0.376, 0.6185)
ob_lower_left_tooth.rotation_euler = (1.571, -0.0, 0.0)
ob_lower_left_tooth.lineart.crease_threshold = 0.0
ob_right_arm.parent = ob_body
ob_right_arm.matrix_parent_inverse = Matrix(((1.0, 0.0, 0.0, -0.0), (0.0, -1.629e-07, 1.0, -0.954), (0.0, -1.0, -1.629e-07, 2.471e-07), (-0.0, 0.0, -0.0, 1.0)))
ob_right_arm.location = (0.4688, 8.655e-08, 0.9853)
ob_right_arm.rotation_euler = (1.571, -0.0, 0.0)
ob_right_arm.lineart.crease_threshold = 0.0
ob_right_arm1.parent = ob_right_arm
ob_right_arm1.matrix_parent_inverse = Matrix(((1.0, 0.0, 0.0, -0.4688), (0.0, -1.629e-07, 1.0, -0.9853), (0.0, -1.0, -1.629e-07, 2.471e-07), (-0.0, 0.0, -0.0, 1.0)))
ob_right_arm1.location = (0.4688, 1.527e-07, 0.579)
ob_right_arm1.rotation_euler = (1.571, -0.0, 0.0)
ob_right_arm1.lineart.crease_threshold = 0.0
ob_upper_right_tooth.parent = ob_upper_mouthpart
ob_upper_right_tooth.matrix_parent_inverse = Matrix(((1.0, 0.0, 0.0, -0.0), (0.0, -1.629e-07, 1.0, -1.198), (0.0, -1.0, -1.629e-07, 0.3411), (-0.0, 0.0, -0.0, 1.0)))
ob_upper_right_tooth.location = (0.25, 0.4149, 1.106)
ob_upper_right_tooth.rotation_euler = (1.571, -0.0, 0.0)
ob_upper_right_tooth.lineart.crease_threshold = 0.0
ob_right_mouthpart.parent = ob_body
ob_right_mouthpart.matrix_parent_inverse = Matrix(((1.0, 0.0, 0.0, -0.0), (0.0, -1.629e-07, 1.0, -0.954), (0.0, -1.0, -1.629e-07, 2.471e-07), (-0.0, 0.0, -0.0, 1.0)))
ob_right_mouthpart.location = (0.3438, 0.3438, 0.829)
ob_right_mouthpart.rotation_euler = (1.571, -0.0, 0.0)
ob_right_mouthpart.lineart.crease_threshold = 0.0
ob_nose.parent = ob_body
ob_nose.matrix_parent_inverse = Matrix(((1.0, 0.0, 0.0, -0.0), (0.0, -1.629e-07, 1.0, -0.954), (0.0, -1.0, -1.629e-07, 2.471e-07), (-0.0, 0.0, -0.0, 1.0)))
ob_nose.location = (0.0, 0.3128, 1.288)
ob_nose.rotation_euler = (1.571, -0.0, 0.0)
ob_nose.lineart.crease_threshold = 0.0
ob_tail.parent = ob_body
ob_tail.matrix_parent_inverse = Matrix(((1.0, 0.0, 0.0, -0.0), (0.0, -1.629e-07, 1.0, -0.954), (0.0, -1.0, -1.629e-07, 2.471e-07), (-0.0, 0.0, -0.0, 1.0)))
ob_tail.location = (0.0, -0.3713, 0.4863)
ob_tail.rotation_euler = (1.571, -0.0, 0.0)
ob_tail.lineart.crease_threshold = 0.0
ob_body.location = (0.0, 9.164e-08, 0.954)
ob_body.rotation_euler = (1.571, -0.0, 0.0)
ob_body.lineart.crease_threshold = 0.0
ob_right_ear.parent = ob_body
ob_right_ear.matrix_parent_inverse = Matrix(((1.0, 0.0, 0.0, -0.0), (0.0, -1.629e-07, 1.0, -0.954), (0.0, -1.0, -1.629e-07, 2.471e-07), (-0.0, 0.0, -0.0, 1.0)))
ob_right_ear.location = (0.5052, -6.52e-08, 1.917)
ob_right_ear.rotation_euler = (1.571, -0.0, 0.0)
ob_right_ear.lineart.crease_threshold = 0.0
ob_left_ear_stalk.parent = ob_body
ob_left_ear_stalk.matrix_parent_inverse = Matrix(((1.0, 0.0, 0.0, -0.0), (0.0, -1.629e-07, 1.0, -0.954), (0.0, -1.0, -1.629e-07, 2.471e-07), (-0.0, 0.0, -0.0, 1.0)))
ob_left_ear_stalk.location = (-0.3789, -1.799e-08, 1.627)
ob_left_ear_stalk.rotation_euler = (1.571, -0.0, 0.0)
ob_left_ear_stalk.lineart.crease_threshold = 0.0
ob_left_mouthpart.parent = ob_body
ob_left_mouthpart.matrix_parent_inverse = Matrix(((1.0, 0.0, 0.0, -0.0), (0.0, -1.629e-07, 1.0, -0.954), (0.0, -1.0, -1.629e-07, 2.471e-07), (-0.0, 0.0, -0.0, 1.0)))
ob_left_mouthpart.location = (-0.3438, 0.3438, 0.829)
ob_left_mouthpart.rotation_euler = (1.571, -0.0, 0.0)
ob_left_mouthpart.lineart.crease_threshold = 0.0
ob_lowermouthpart.parent = ob_body
ob_lowermouthpart.matrix_parent_inverse = Matrix(((1.0, 0.0, 0.0, -0.0), (0.0, -1.629e-07, 1.0, -0.954), (0.0, -1.0, -1.629e-07, 2.471e-07), (-0.0, 0.0, -0.0, 1.0)))
ob_lowermouthpart.location = (0.0, 0.3735, 0.5152)
ob_lowermouthpart.rotation_euler = (1.571, -0.0, 0.0)
ob_lowermouthpart.lineart.crease_threshold = 0.0
ob_right_ear_stalk.parent = ob_right_ear
ob_right_ear_stalk.matrix_parent_inverse = Matrix(((1.0, 0.0, 0.0, -0.5052), (0.0, -1.629e-07, 1.0, -1.917), (-0.0, -1.0, -1.629e-07, 2.471e-07), (-0.0, 0.0, -0.0, 1.0)))
ob_right_ear_stalk.location = (0.3789, -0.03125, 1.627)
ob_right_ear_stalk.rotation_euler = (1.571, -0.0, 0.0)
ob_right_ear_stalk.lineart.crease_threshold = 0.0
ob_left_ear.parent = ob_left_ear_stalk
ob_left_ear.matrix_parent_inverse = Matrix(((1.0, 0.0, -0.0, 0.3789), (0.0, -1.629e-07, 1.0, -1.627), (-0.0, -1.0, -1.629e-07, 2.471e-07), (-0.0, 0.0, -0.0, 1.0)))
ob_left_ear.location = (-0.5052, -6.52e-08, 1.917)
ob_left_ear.rotation_euler = (1.571, -0.0, 0.0)
ob_left_ear.lineart.crease_threshold = 0.0
ob_lower_right_tooth.parent = ob_lowermouthpart
ob_lower_right_tooth.matrix_parent_inverse = Matrix(((1.0, 0.0, 0.0, -0.0), (0.0, -1.629e-07, 1.0, -0.5152), (0.0, -1.0, -1.629e-07, 0.3735), (-0.0, 0.0, -0.0, 1.0)))
ob_lower_right_tooth.location = (0.25, 0.376, 0.6185)
ob_lower_right_tooth.rotation_euler = (1.571, -0.0, 0.0)
ob_lower_right_tooth.lineart.crease_threshold = 0.0
ob_upper_left_tooth.parent = ob_upper_mouthpart
ob_upper_left_tooth.matrix_parent_inverse = Matrix(((1.0, 0.0, 0.0, -0.0), (0.0, -1.629e-07, 1.0, -1.198), (0.0, -1.0, -1.629e-07, 0.3411), (-0.0, 0.0, -0.0, 1.0)))
ob_upper_left_tooth.location = (-0.25, 0.4149, 1.106)
ob_upper_left_tooth.rotation_euler = (1.571, -0.0, 0.0)
ob_upper_left_tooth.lineart.crease_threshold = 0.0
ob_left_leg.parent = ob_body
ob_left_leg.matrix_parent_inverse = Matrix(((1.0, 0.0, 0.0, -0.0), (0.0, -1.629e-07, 1.0, -0.954), (0.0, -1.0, -1.629e-07, 2.471e-07), (-0.0, 0.0, -0.0, 1.0)))
ob_left_leg.location = (-0.2812, 1.986e-07, 0.2978)
ob_left_leg.rotation_euler = (1.571, -0.0, 0.0)
ob_left_leg.lineart.crease_threshold = 0.0
ob_left_outer_toe.parent = ob_left_leg
ob_left_outer_toe.matrix_parent_inverse = Matrix(((1.0, 0.0, -0.0, 0.2812), (0.0, -1.629e-07, 1.0, -0.2978), (0.0, -1.0, -1.629e-07, 2.471e-07), (-0.0, 0.0, -0.0, 1.0)))
ob_left_outer_toe.location = (-0.375, 0.1875, 0.07903)
ob_left_outer_toe.rotation_euler = (1.571, -0.0, 0.0)
ob_left_outer_toe.lineart.crease_threshold = 0.0
ob_left_inner_toe.parent = ob_left_leg
ob_left_inner_toe.matrix_parent_inverse = Matrix(((1.0, 0.0, -0.0, 0.2812), (0.0, -1.629e-07, 1.0, -0.2978), (0.0, -1.0, -1.629e-07, 2.471e-07), (-0.0, 0.0, -0.0, 1.0)))
ob_left_inner_toe.location = (-0.1875, 0.1875, 0.07903)
ob_left_inner_toe.rotation_euler = (1.571, -0.0, 0.0)
ob_left_inner_toe.lineart.crease_threshold = 0.0
ob_right_leg.parent = ob_body
ob_right_leg.matrix_parent_inverse = Matrix(((1.0, 0.0, 0.0, -0.0), (0.0, -1.629e-07, 1.0, -0.954), (0.0, -1.0, -1.629e-07, 2.471e-07), (-0.0, 0.0, -0.0, 1.0)))
ob_right_leg.location = (0.2812, 1.986e-07, 0.2978)
ob_right_leg.rotation_euler = (1.571, -0.0, 0.0)
ob_right_leg.lineart.crease_threshold = 0.0
ob_right_outer_toe.parent = ob_right_leg
ob_right_outer_toe.matrix_parent_inverse = Matrix(((1.0, 0.0, 0.0, -0.2812), (0.0, -1.629e-07, 1.0, -0.2978), (0.0, -1.0, -1.629e-07, 2.471e-07), (-0.0, 0.0, -0.0, 1.0)))
ob_right_outer_toe.location = (0.375, 0.1875, 0.07903)
ob_right_outer_toe.rotation_euler = (1.571, -0.0, 0.0)
ob_right_outer_toe.lineart.crease_threshold = 0.0
ob_right_inner_toe.parent = ob_right_leg
ob_right_inner_toe.matrix_parent_inverse = Matrix(((1.0, 0.0, 0.0, -0.2812), (0.0, -1.629e-07, 1.0, -0.2978), (0.0, -1.0, -1.629e-07, 2.471e-07), (-0.0, 0.0, -0.0, 1.0)))
ob_right_inner_toe.location = (0.1875, 0.1875, 0.07903)
ob_right_inner_toe.rotation_euler = (1.571, -0.0, 0.0)
ob_right_inner_toe.lineart.crease_threshold = 0.0
ob_left_arm.parent = ob_body
ob_left_arm.matrix_parent_inverse = Matrix(((1.0, 0.0, 0.0, -0.0), (0.0, -1.629e-07, 1.0, -0.954), (0.0, -1.0, -1.629e-07, 2.471e-07), (-0.0, 0.0, -0.0, 1.0)))
ob_left_arm.location = (-0.4688, 7.637e-08, 1.048)
ob_left_arm.rotation_euler = (1.571, -0.0, 0.0)
ob_left_arm.lineart.crease_threshold = 0.0
ob_left_arm1.parent = ob_left_arm
ob_left_arm1.matrix_parent_inverse = Matrix(((1.0, 0.0, -0.0, 0.4688), (0.0, -1.629e-07, 1.0, -1.048), (0.0, -1.0, -1.629e-07, 2.471e-07), (-0.0, 0.0, -0.0, 1.0)))
ob_left_arm1.location = (-0.4688, 1.426e-07, 0.6415)
ob_left_arm1.rotation_euler = (1.571, -0.0, 0.0)
ob_left_arm1.lineart.crease_threshold = 0.0
ob_upper_mouthpart.parent = ob_body
ob_upper_mouthpart.matrix_parent_inverse = Matrix(((1.0, 0.0, 0.0, -0.0), (0.0, -1.629e-07, 1.0, -0.954), (0.0, -1.0, -1.629e-07, 2.471e-07), (-0.0, 0.0, -0.0, 1.0)))
ob_upper_mouthpart.location = (0.0, 0.3411, 1.198)
ob_upper_mouthpart.rotation_euler = (1.571, -0.0, 0.0)
ob_upper_mouthpart.lineart.crease_threshold = 0.0

# ---- collection membership
col_collection.objects.link(ob_lower_left_tooth)
col_collection.objects.link(ob_right_arm)
col_collection.objects.link(ob_right_arm1)
col_collection.objects.link(ob_upper_right_tooth)
col_collection.objects.link(ob_right_mouthpart)
col_collection.objects.link(ob_nose)
col_collection.objects.link(ob_tail)
col_collection.objects.link(ob_body)
col_collection.objects.link(ob_right_ear)
col_collection.objects.link(ob_left_ear_stalk)
col_collection.objects.link(ob_left_mouthpart)
col_collection.objects.link(ob_lowermouthpart)
col_collection.objects.link(ob_right_ear_stalk)
col_collection.objects.link(ob_left_ear)
col_collection.objects.link(ob_lower_right_tooth)
col_collection.objects.link(ob_upper_left_tooth)
col_collection.objects.link(ob_left_leg)
col_collection.objects.link(ob_left_outer_toe)
col_collection.objects.link(ob_left_inner_toe)
col_collection.objects.link(ob_right_leg)
col_collection.objects.link(ob_right_outer_toe)
col_collection.objects.link(ob_right_inner_toe)
col_collection.objects.link(ob_left_arm)
col_collection.objects.link(ob_left_arm1)
col_collection.objects.link(ob_upper_mouthpart)

# ---- scene / render settings (as saved in the file)
scene.frame_start = 1; scene.frame_end = 250; scene.frame_set(1)
scene.render.engine = 'BLENDER_EEVEE_NEXT'
scene.cycles.use_denoising = False
scene.cycles.samples = 128
scene.cycles.sampling_pattern = 'TABULATED_SOBOL'
scene.cycles.use_adaptive_sampling = False
scene.cycles.use_light_tree = False
scene.view_settings.view_transform = 'Filmic'
bpy.context.view_layer.update()

# ---- added for rendering (the .blend has no active camera and no usable light): camera, sun
cam_auto = bpy.data.cameras.new('AutoCamera')
cam_auto.lens = 50.0
cam_auto.sensor_width = 36.0
cam_auto.clip_end = 1000.0
ob_auto_camera = bpy.data.objects.new('AutoCamera', cam_auto)
scene.collection.objects.link(ob_auto_camera)
ob_auto_camera.location = (2.67478, -3.2266, 3.25179)
ob_auto_camera.rotation_euler = (1.09748, -7.21219e-08, 0.694738)
scene.camera = ob_auto_camera
light_auto_sun = bpy.data.lights.new('AutoSun', 'SUN')
light_auto_sun.energy = 3.0
light_auto_sun.angle = 0.0523599
ob_auto_sun = bpy.data.objects.new('AutoSun', light_auto_sun)
scene.collection.objects.link(ob_auto_sun)
ob_auto_sun.rotation_euler = (0.872665, 0.174533, 0.523599)
bpy.context.view_layer.update()
